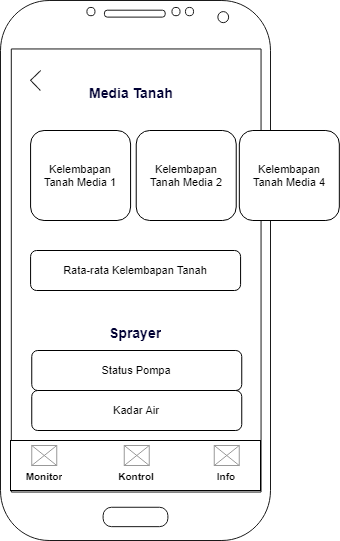

The diagram above was exported from draw.io. Its source (the exported page's mxGraphModel, read from the mxfile embedded in the PNG):
<mxGraphModel dx="964" dy="472" grid="1" gridSize="10" guides="1" tooltips="1" connect="1" arrows="1" fold="1" page="1" pageScale="1" pageWidth="4681" pageHeight="3300" math="0" shadow="0">
  <root>
    <mxCell id="0" />
    <mxCell id="1" parent="0" />
    <mxCell id="r7THa4Gi8vdV-TEJ2tMG-1" value="" style="verticalLabelPosition=bottom;verticalAlign=top;html=1;shadow=0;dashed=0;strokeWidth=1;shape=mxgraph.android.phone2;strokeColor=#1A1A1A;" parent="1" vertex="1">
      <mxGeometry x="250" y="90" width="270" height="540" as="geometry" />
    </mxCell>
    <mxCell id="r7THa4Gi8vdV-TEJ2tMG-19" value="" style="rounded=0;whiteSpace=wrap;html=1;fontSize=10;" parent="1" vertex="1">
      <mxGeometry x="260" y="530" width="250" height="50" as="geometry" />
    </mxCell>
    <mxCell id="r7THa4Gi8vdV-TEJ2tMG-20" value="" style="verticalLabelPosition=bottom;shadow=0;dashed=0;align=center;html=1;verticalAlign=top;strokeWidth=1;shape=mxgraph.mockup.graphics.simpleIcon;strokeColor=#999999;fontSize=11;" parent="1" vertex="1">
      <mxGeometry x="281.25" y="535" width="25" height="20" as="geometry" />
    </mxCell>
    <mxCell id="r7THa4Gi8vdV-TEJ2tMG-21" value="&lt;h1&gt;&lt;span style=&quot;&quot;&gt;&lt;font style=&quot;font-size: 10px&quot;&gt;Monitor&lt;/font&gt;&lt;/span&gt;&lt;/h1&gt;" style="text;html=1;strokeColor=none;fillColor=none;spacing=5;spacingTop=-20;whiteSpace=wrap;overflow=hidden;rounded=0;align=center;fontSize=11;fontStyle=1" parent="1" vertex="1">
      <mxGeometry x="263.75" y="545" width="60" height="30" as="geometry" />
    </mxCell>
    <mxCell id="r7THa4Gi8vdV-TEJ2tMG-22" value="" style="verticalLabelPosition=bottom;shadow=0;dashed=0;align=center;html=1;verticalAlign=top;strokeWidth=1;shape=mxgraph.mockup.graphics.simpleIcon;strokeColor=#999999;fontSize=11;" parent="1" vertex="1">
      <mxGeometry x="373.75" y="535" width="25" height="20" as="geometry" />
    </mxCell>
    <mxCell id="r7THa4Gi8vdV-TEJ2tMG-23" value="&lt;h1&gt;&lt;span style=&quot;&quot;&gt;&lt;font style=&quot;font-size: 10px&quot;&gt;Kontrol&lt;/font&gt;&lt;/span&gt;&lt;/h1&gt;" style="text;html=1;strokeColor=none;fillColor=none;spacing=5;spacingTop=-20;whiteSpace=wrap;overflow=hidden;rounded=0;align=center;fontSize=11;fontStyle=0" parent="1" vertex="1">
      <mxGeometry x="356.25" y="545" width="60" height="30" as="geometry" />
    </mxCell>
    <mxCell id="r7THa4Gi8vdV-TEJ2tMG-24" value="" style="verticalLabelPosition=bottom;shadow=0;dashed=0;align=center;html=1;verticalAlign=top;strokeWidth=1;shape=mxgraph.mockup.graphics.simpleIcon;strokeColor=#999999;fontSize=11;" parent="1" vertex="1">
      <mxGeometry x="463.75" y="535" width="25" height="20" as="geometry" />
    </mxCell>
    <mxCell id="r7THa4Gi8vdV-TEJ2tMG-25" value="&lt;h1&gt;&lt;span style=&quot;&quot;&gt;&lt;font style=&quot;font-size: 10px&quot;&gt;Info&lt;/font&gt;&lt;/span&gt;&lt;/h1&gt;" style="text;html=1;strokeColor=none;fillColor=none;spacing=5;spacingTop=-20;whiteSpace=wrap;overflow=hidden;rounded=0;align=center;fontSize=11;fontStyle=1" parent="1" vertex="1">
      <mxGeometry x="446.25" y="545" width="60" height="30" as="geometry" />
    </mxCell>
    <mxCell id="r7THa4Gi8vdV-TEJ2tMG-31" value="Status Pompa" style="rounded=1;whiteSpace=wrap;html=1;fontSize=11;" parent="1" vertex="1">
      <mxGeometry x="281.25" y="440" width="210" height="40" as="geometry" />
    </mxCell>
    <mxCell id="r7THa4Gi8vdV-TEJ2tMG-35" value="Kelembapan&lt;br&gt;Tanah Media 1" style="rounded=1;whiteSpace=wrap;html=1;fontSize=11;" parent="1" vertex="1">
      <mxGeometry x="280.09" y="220" width="100" height="90" as="geometry" />
    </mxCell>
    <mxCell id="zXiNIlV41OC2cedvayka-3" value="Kelembapan&lt;br&gt;Tanah Media 2" style="rounded=1;whiteSpace=wrap;html=1;fontSize=11;" vertex="1" parent="1">
      <mxGeometry x="385.71999999999997" y="220" width="100" height="90" as="geometry" />
    </mxCell>
    <mxCell id="zXiNIlV41OC2cedvayka-4" value="Kelembapan&lt;br&gt;Tanah Media 4" style="rounded=1;whiteSpace=wrap;html=1;fontSize=11;" vertex="1" parent="1">
      <mxGeometry x="488.84" y="220" width="100" height="90" as="geometry" />
    </mxCell>
    <mxCell id="zXiNIlV41OC2cedvayka-5" value="Kadar Air" style="rounded=1;whiteSpace=wrap;html=1;fontSize=11;" vertex="1" parent="1">
      <mxGeometry x="281.25" y="480" width="210" height="40" as="geometry" />
    </mxCell>
    <mxCell id="zXiNIlV41OC2cedvayka-7" value="&lt;h1&gt;&lt;span style=&quot;font-size: 14px&quot;&gt;Media Tanah&lt;/span&gt;&lt;/h1&gt;" style="text;html=1;strokeColor=none;fillColor=none;spacing=5;spacingTop=-20;whiteSpace=wrap;overflow=hidden;rounded=0;fontSize=12;fontColor=#000033;" vertex="1" parent="1">
      <mxGeometry x="333.75" y="160" width="130" height="35" as="geometry" />
    </mxCell>
    <mxCell id="zXiNIlV41OC2cedvayka-8" value="&lt;h1&gt;&lt;font style=&quot;font-size: 14px&quot;&gt;Sprayer&lt;/font&gt;&lt;/h1&gt;" style="text;html=1;strokeColor=none;fillColor=none;spacing=5;spacingTop=-20;whiteSpace=wrap;overflow=hidden;rounded=0;fontSize=12;fontColor=#000033;" vertex="1" parent="1">
      <mxGeometry x="353.75" y="400" width="130" height="35" as="geometry" />
    </mxCell>
    <mxCell id="zXiNIlV41OC2cedvayka-9" value="" style="html=1;shadow=0;dashed=0;align=center;verticalAlign=middle;shape=mxgraph.arrows2.arrow;dy=0;dx=30;notch=30;fontSize=14;fontColor=#000033;strokeColor=#1A1A1A;rotation=-179;" vertex="1" parent="1">
      <mxGeometry x="280.09" y="159.91" width="10" height="20" as="geometry" />
    </mxCell>
    <mxCell id="zXiNIlV41OC2cedvayka-10" value="Rata-rata Kelembapan Tanah" style="rounded=1;whiteSpace=wrap;html=1;fontSize=11;" vertex="1" parent="1">
      <mxGeometry x="280.09" y="340" width="210" height="40" as="geometry" />
    </mxCell>
  </root>
</mxGraphModel>